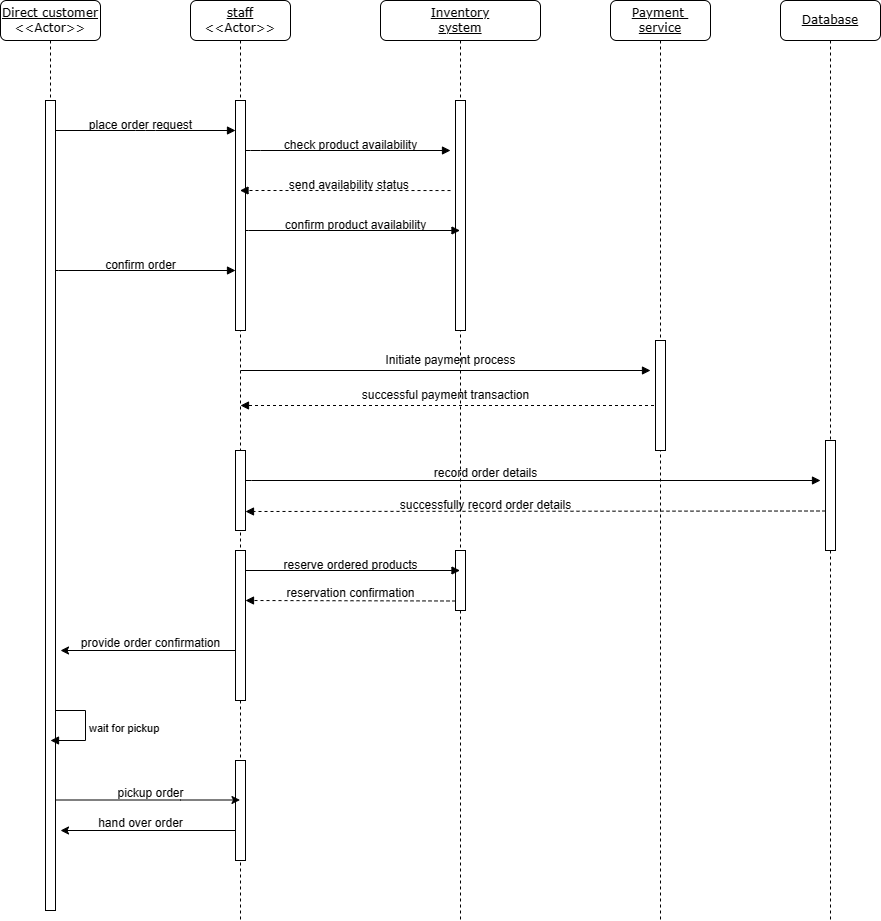

The diagram above was exported from draw.io. Its source (the exported page's mxGraphModel, read from the mxfile embedded in the PNG):
<mxGraphModel dx="832" dy="481" grid="1" gridSize="10" guides="1" tooltips="1" connect="1" arrows="1" fold="1" page="1" pageScale="1" pageWidth="1100" pageHeight="850" background="none" math="0" shadow="0">
  <root>
    <mxCell id="0" />
    <mxCell id="1" parent="0" />
    <mxCell id="7baba1c4bc27f4b0-2" value="&lt;u&gt;staff&lt;/u&gt;&lt;br&gt;&amp;lt;&amp;lt;Actor&amp;gt;&amp;gt;" style="shape=umlLifeline;perimeter=lifelinePerimeter;whiteSpace=wrap;html=1;container=1;collapsible=0;recursiveResize=0;outlineConnect=0;rounded=1;shadow=0;comic=0;labelBackgroundColor=none;strokeWidth=1;fontFamily=Verdana;fontSize=12;align=center;" parent="1" vertex="1">
      <mxGeometry x="290" y="80" width="100" height="920" as="geometry" />
    </mxCell>
    <mxCell id="7baba1c4bc27f4b0-10" value="" style="html=1;points=[];perimeter=orthogonalPerimeter;rounded=0;shadow=0;comic=0;labelBackgroundColor=none;strokeWidth=1;fontFamily=Verdana;fontSize=12;align=center;" parent="7baba1c4bc27f4b0-2" vertex="1">
      <mxGeometry x="45" y="100" width="10" height="230" as="geometry" />
    </mxCell>
    <mxCell id="X1nKzKbw-sHYYYvWQxL8-35" value="" style="html=1;verticalAlign=bottom;endArrow=block;labelBackgroundColor=none;fontFamily=Verdana;fontSize=12;edgeStyle=elbowEdgeStyle;elbow=vertical;" edge="1" parent="7baba1c4bc27f4b0-2">
      <mxGeometry relative="1" as="geometry">
        <mxPoint x="55" y="150" as="sourcePoint" />
        <Array as="points">
          <mxPoint x="60" y="150" />
        </Array>
        <mxPoint x="260" y="150" as="targetPoint" />
      </mxGeometry>
    </mxCell>
    <mxCell id="X1nKzKbw-sHYYYvWQxL8-19" value="" style="html=1;verticalAlign=bottom;endArrow=block;labelBackgroundColor=none;fontFamily=Verdana;fontSize=12;edgeStyle=elbowEdgeStyle;elbow=vertical;" edge="1" parent="7baba1c4bc27f4b0-2">
      <mxGeometry relative="1" as="geometry">
        <mxPoint x="46" y="480" as="sourcePoint" />
        <Array as="points">
          <mxPoint x="51" y="480" />
        </Array>
        <mxPoint x="630" y="480" as="targetPoint" />
      </mxGeometry>
    </mxCell>
    <mxCell id="X1nKzKbw-sHYYYvWQxL8-69" value="" style="html=1;points=[];perimeter=orthogonalPerimeter;rounded=0;shadow=0;comic=0;labelBackgroundColor=none;strokeWidth=1;fontFamily=Verdana;fontSize=12;align=center;" vertex="1" parent="7baba1c4bc27f4b0-2">
      <mxGeometry x="45" y="450" width="10" height="80" as="geometry" />
    </mxCell>
    <mxCell id="X1nKzKbw-sHYYYvWQxL8-81" value="" style="html=1;verticalAlign=bottom;endArrow=block;labelBackgroundColor=none;fontFamily=Verdana;fontSize=12;edgeStyle=elbowEdgeStyle;elbow=vertical;dashed=1;" edge="1" parent="7baba1c4bc27f4b0-2">
      <mxGeometry relative="1" as="geometry">
        <mxPoint x="265" y="600.5" as="sourcePoint" />
        <mxPoint x="55" y="600" as="targetPoint" />
      </mxGeometry>
    </mxCell>
    <mxCell id="X1nKzKbw-sHYYYvWQxL8-51" value="" style="html=1;points=[];perimeter=orthogonalPerimeter;rounded=0;shadow=0;comic=0;labelBackgroundColor=none;strokeWidth=1;fontFamily=Verdana;fontSize=12;align=center;" vertex="1" parent="7baba1c4bc27f4b0-2">
      <mxGeometry x="45" y="760" width="10" height="100" as="geometry" />
    </mxCell>
    <mxCell id="X1nKzKbw-sHYYYvWQxL8-86" value="" style="edgeStyle=orthogonalEdgeStyle;rounded=0;orthogonalLoop=1;jettySize=auto;html=1;" edge="1" parent="7baba1c4bc27f4b0-2">
      <mxGeometry relative="1" as="geometry">
        <mxPoint x="45" y="830" as="sourcePoint" />
        <mxPoint x="-130" y="830" as="targetPoint" />
        <Array as="points" />
      </mxGeometry>
    </mxCell>
    <mxCell id="X1nKzKbw-sHYYYvWQxL8-70" value="" style="html=1;verticalAlign=bottom;endArrow=block;labelBackgroundColor=none;fontFamily=Verdana;fontSize=12;edgeStyle=elbowEdgeStyle;elbow=vertical;dashed=1;" edge="1" parent="7baba1c4bc27f4b0-2">
      <mxGeometry relative="1" as="geometry">
        <mxPoint x="635" y="510.5" as="sourcePoint" />
        <mxPoint x="55" y="511" as="targetPoint" />
        <Array as="points" />
      </mxGeometry>
    </mxCell>
    <mxCell id="7baba1c4bc27f4b0-3" value="&lt;u&gt;Inventory&lt;br&gt;system&lt;br&gt;&lt;/u&gt;" style="shape=umlLifeline;perimeter=lifelinePerimeter;whiteSpace=wrap;html=1;container=1;collapsible=0;recursiveResize=0;outlineConnect=0;rounded=1;shadow=0;comic=0;labelBackgroundColor=none;strokeWidth=1;fontFamily=Verdana;fontSize=12;align=center;" parent="1" vertex="1">
      <mxGeometry x="480" y="80" width="160" height="920" as="geometry" />
    </mxCell>
    <mxCell id="X1nKzKbw-sHYYYvWQxL8-37" value="" style="html=1;points=[];perimeter=orthogonalPerimeter;rounded=0;shadow=0;comic=0;labelBackgroundColor=none;strokeWidth=1;fontFamily=Verdana;fontSize=12;align=center;" vertex="1" parent="7baba1c4bc27f4b0-3">
      <mxGeometry x="75" y="100" width="10" height="230" as="geometry" />
    </mxCell>
    <mxCell id="X1nKzKbw-sHYYYvWQxL8-44" value="" style="html=1;verticalAlign=bottom;endArrow=block;labelBackgroundColor=none;fontFamily=Verdana;fontSize=12;edgeStyle=elbowEdgeStyle;elbow=vertical;" edge="1" parent="7baba1c4bc27f4b0-3" target="7baba1c4bc27f4b0-3">
      <mxGeometry relative="1" as="geometry">
        <mxPoint x="-134.5" y="230" as="sourcePoint" />
        <Array as="points">
          <mxPoint x="-129.5" y="230" />
        </Array>
        <mxPoint x="45" y="230" as="targetPoint" />
      </mxGeometry>
    </mxCell>
    <mxCell id="7baba1c4bc27f4b0-26" value="" style="html=1;verticalAlign=bottom;endArrow=block;labelBackgroundColor=none;fontFamily=Verdana;fontSize=12;" parent="7baba1c4bc27f4b0-3" edge="1">
      <mxGeometry relative="1" as="geometry">
        <mxPoint x="-140" y="370" as="sourcePoint" />
        <mxPoint x="270" y="370" as="targetPoint" />
      </mxGeometry>
    </mxCell>
    <mxCell id="X1nKzKbw-sHYYYvWQxL8-56" value="&amp;nbsp; &amp;nbsp; &amp;nbsp; successful payment transaction" style="text;html=1;align=center;verticalAlign=middle;resizable=0;points=[];autosize=1;strokeColor=none;fillColor=none;" vertex="1" parent="7baba1c4bc27f4b0-3">
      <mxGeometry x="-50" y="380" width="210" height="30" as="geometry" />
    </mxCell>
    <mxCell id="X1nKzKbw-sHYYYvWQxL8-24" value="" style="html=1;points=[];perimeter=orthogonalPerimeter;rounded=0;shadow=0;comic=0;labelBackgroundColor=none;strokeWidth=1;fontFamily=Verdana;fontSize=12;align=center;" vertex="1" parent="7baba1c4bc27f4b0-3">
      <mxGeometry x="-145" y="550" width="10" height="150" as="geometry" />
    </mxCell>
    <mxCell id="X1nKzKbw-sHYYYvWQxL8-79" value="" style="html=1;points=[];perimeter=orthogonalPerimeter;rounded=0;shadow=0;comic=0;labelBackgroundColor=none;strokeWidth=1;fontFamily=Verdana;fontSize=12;align=center;" vertex="1" parent="7baba1c4bc27f4b0-3">
      <mxGeometry x="75" y="550" width="10" height="60" as="geometry" />
    </mxCell>
    <mxCell id="7baba1c4bc27f4b0-8" value="&lt;u&gt;Direct customer&lt;/u&gt;&lt;br&gt;&amp;lt;&amp;lt;Actor&amp;gt;&amp;gt;" style="shape=umlLifeline;perimeter=lifelinePerimeter;whiteSpace=wrap;html=1;container=1;collapsible=0;recursiveResize=0;outlineConnect=0;rounded=1;shadow=0;comic=0;labelBackgroundColor=none;strokeWidth=1;fontFamily=Verdana;fontSize=12;align=center;" parent="1" vertex="1">
      <mxGeometry x="100" y="80" width="100" height="910" as="geometry" />
    </mxCell>
    <mxCell id="7baba1c4bc27f4b0-9" value="" style="html=1;points=[];perimeter=orthogonalPerimeter;rounded=0;shadow=0;comic=0;labelBackgroundColor=none;strokeWidth=1;fontFamily=Verdana;fontSize=12;align=center;" parent="7baba1c4bc27f4b0-8" vertex="1">
      <mxGeometry x="45" y="100" width="10" height="810" as="geometry" />
    </mxCell>
    <mxCell id="7baba1c4bc27f4b0-11" value="" style="html=1;verticalAlign=bottom;endArrow=block;labelBackgroundColor=none;fontFamily=Verdana;fontSize=12;edgeStyle=elbowEdgeStyle;elbow=vertical;" parent="7baba1c4bc27f4b0-8" target="7baba1c4bc27f4b0-10" edge="1">
      <mxGeometry relative="1" as="geometry">
        <mxPoint x="55" y="130" as="sourcePoint" />
        <mxPoint x="185" y="130" as="targetPoint" />
      </mxGeometry>
    </mxCell>
    <mxCell id="X1nKzKbw-sHYYYvWQxL8-93" value="wait for pickup" style="html=1;align=left;spacingLeft=2;endArrow=block;rounded=0;edgeStyle=orthogonalEdgeStyle;curved=0;rounded=0;" edge="1" parent="7baba1c4bc27f4b0-8">
      <mxGeometry relative="1" as="geometry">
        <mxPoint x="55" y="710" as="sourcePoint" />
        <Array as="points">
          <mxPoint x="85" y="740" />
        </Array>
        <mxPoint x="50" y="740" as="targetPoint" />
      </mxGeometry>
    </mxCell>
    <mxCell id="X1nKzKbw-sHYYYvWQxL8-1" value="place order request" style="text;html=1;align=center;verticalAlign=middle;resizable=0;points=[];autosize=1;strokeColor=none;fillColor=none;" vertex="1" parent="1">
      <mxGeometry x="175" y="190" width="130" height="30" as="geometry" />
    </mxCell>
    <mxCell id="X1nKzKbw-sHYYYvWQxL8-12" value="" style="html=1;verticalAlign=bottom;endArrow=block;labelBackgroundColor=none;fontFamily=Verdana;fontSize=12;edgeStyle=elbowEdgeStyle;elbow=vertical;dashed=1;" edge="1" parent="1" source="X1nKzKbw-sHYYYvWQxL8-47">
      <mxGeometry relative="1" as="geometry">
        <mxPoint x="920" y="484.5" as="sourcePoint" />
        <mxPoint x="340" y="484.5" as="targetPoint" />
      </mxGeometry>
    </mxCell>
    <mxCell id="X1nKzKbw-sHYYYvWQxL8-38" value="check product availability" style="text;html=1;align=center;verticalAlign=middle;resizable=0;points=[];autosize=1;strokeColor=none;fillColor=none;" vertex="1" parent="1">
      <mxGeometry x="370" y="210" width="160" height="30" as="geometry" />
    </mxCell>
    <mxCell id="X1nKzKbw-sHYYYvWQxL8-42" value="&amp;nbsp; &amp;nbsp; &amp;nbsp; &amp;nbsp; &amp;nbsp; &amp;nbsp; &amp;nbsp; &amp;nbsp; &amp;nbsp; &amp;nbsp; send availability status" style="text;html=1;align=center;verticalAlign=middle;resizable=0;points=[];autosize=1;strokeColor=none;fillColor=none;" vertex="1" parent="1">
      <mxGeometry x="310" y="250" width="210" height="30" as="geometry" />
    </mxCell>
    <mxCell id="X1nKzKbw-sHYYYvWQxL8-5" value="" style="html=1;verticalAlign=bottom;endArrow=block;labelBackgroundColor=none;fontFamily=Verdana;fontSize=12;edgeStyle=elbowEdgeStyle;elbow=vertical;" edge="1" parent="1">
      <mxGeometry relative="1" as="geometry">
        <mxPoint x="155.5" y="350" as="sourcePoint" />
        <Array as="points">
          <mxPoint x="160.5" y="350" />
        </Array>
        <mxPoint x="335" y="350" as="targetPoint" />
      </mxGeometry>
    </mxCell>
    <mxCell id="X1nKzKbw-sHYYYvWQxL8-46" value="confirm order" style="text;html=1;align=center;verticalAlign=middle;resizable=0;points=[];autosize=1;strokeColor=none;fillColor=none;" vertex="1" parent="1">
      <mxGeometry x="195" y="330" width="90" height="30" as="geometry" />
    </mxCell>
    <mxCell id="X1nKzKbw-sHYYYvWQxL8-47" value="&lt;u&gt;Payment&amp;nbsp;&lt;br&gt;service&lt;br&gt;&lt;/u&gt;" style="shape=umlLifeline;perimeter=lifelinePerimeter;whiteSpace=wrap;html=1;container=1;collapsible=0;recursiveResize=0;outlineConnect=0;rounded=1;shadow=0;comic=0;labelBackgroundColor=none;strokeWidth=1;fontFamily=Verdana;fontSize=12;align=center;" vertex="1" parent="1">
      <mxGeometry x="710" y="80" width="100" height="920" as="geometry" />
    </mxCell>
    <mxCell id="X1nKzKbw-sHYYYvWQxL8-52" value="" style="html=1;points=[];perimeter=orthogonalPerimeter;rounded=0;shadow=0;comic=0;labelBackgroundColor=none;strokeWidth=1;fontFamily=Verdana;fontSize=12;align=center;" vertex="1" parent="X1nKzKbw-sHYYYvWQxL8-47">
      <mxGeometry x="45" y="340" width="10" height="110" as="geometry" />
    </mxCell>
    <mxCell id="X1nKzKbw-sHYYYvWQxL8-55" value="Initiate payment process" style="text;html=1;align=center;verticalAlign=middle;resizable=0;points=[];autosize=1;strokeColor=none;fillColor=none;" vertex="1" parent="1">
      <mxGeometry x="475" y="425" width="150" height="30" as="geometry" />
    </mxCell>
    <mxCell id="X1nKzKbw-sHYYYvWQxL8-58" value="&lt;u&gt;Database&lt;br&gt;&lt;/u&gt;" style="shape=umlLifeline;perimeter=lifelinePerimeter;whiteSpace=wrap;html=1;container=1;collapsible=0;recursiveResize=0;outlineConnect=0;rounded=1;shadow=0;comic=0;labelBackgroundColor=none;strokeWidth=1;fontFamily=Verdana;fontSize=12;align=center;" vertex="1" parent="1">
      <mxGeometry x="880" y="80" width="100" height="920" as="geometry" />
    </mxCell>
    <mxCell id="X1nKzKbw-sHYYYvWQxL8-62" value="" style="html=1;points=[];perimeter=orthogonalPerimeter;rounded=0;shadow=0;comic=0;labelBackgroundColor=none;strokeWidth=1;fontFamily=Verdana;fontSize=12;align=center;" vertex="1" parent="X1nKzKbw-sHYYYvWQxL8-58">
      <mxGeometry x="45" y="440" width="10" height="110" as="geometry" />
    </mxCell>
    <mxCell id="X1nKzKbw-sHYYYvWQxL8-63" value="record order details" style="text;html=1;align=center;verticalAlign=middle;resizable=0;points=[];autosize=1;strokeColor=none;fillColor=none;" vertex="1" parent="1">
      <mxGeometry x="520" y="538" width="130" height="30" as="geometry" />
    </mxCell>
    <mxCell id="X1nKzKbw-sHYYYvWQxL8-65" value="successfully record order details" style="text;html=1;align=center;verticalAlign=middle;resizable=0;points=[];autosize=1;strokeColor=none;fillColor=none;" vertex="1" parent="1">
      <mxGeometry x="490" y="570" width="190" height="30" as="geometry" />
    </mxCell>
    <mxCell id="X1nKzKbw-sHYYYvWQxL8-41" value="" style="html=1;verticalAlign=bottom;endArrow=block;labelBackgroundColor=none;fontFamily=Verdana;fontSize=12;edgeStyle=elbowEdgeStyle;elbow=vertical;exitX=0.5;exitY=0.696;exitDx=0;exitDy=0;exitPerimeter=0;dashed=1;" edge="1" parent="1" target="7baba1c4bc27f4b0-2">
      <mxGeometry relative="1" as="geometry">
        <mxPoint x="550" y="270.03999999999996" as="sourcePoint" />
        <Array as="points">
          <mxPoint x="530" y="270" />
        </Array>
        <mxPoint x="370" y="270" as="targetPoint" />
      </mxGeometry>
    </mxCell>
    <mxCell id="X1nKzKbw-sHYYYvWQxL8-45" value="confirm product availability" style="text;html=1;align=center;verticalAlign=middle;resizable=0;points=[];autosize=1;strokeColor=none;fillColor=none;" vertex="1" parent="1">
      <mxGeometry x="375" y="290" width="160" height="30" as="geometry" />
    </mxCell>
    <mxCell id="X1nKzKbw-sHYYYvWQxL8-66" value="" style="html=1;verticalAlign=bottom;endArrow=block;labelBackgroundColor=none;fontFamily=Verdana;fontSize=12;" edge="1" parent="1">
      <mxGeometry relative="1" as="geometry">
        <mxPoint x="345" y="650" as="sourcePoint" />
        <mxPoint x="559.5" y="650" as="targetPoint" />
      </mxGeometry>
    </mxCell>
    <mxCell id="X1nKzKbw-sHYYYvWQxL8-80" value="reserve ordered products" style="text;html=1;align=center;verticalAlign=middle;resizable=0;points=[];autosize=1;strokeColor=none;fillColor=none;" vertex="1" parent="1">
      <mxGeometry x="370" y="630" width="160" height="30" as="geometry" />
    </mxCell>
    <mxCell id="X1nKzKbw-sHYYYvWQxL8-82" value="&amp;nbsp; &amp;nbsp; &amp;nbsp; reservation confirmation" style="text;html=1;align=center;verticalAlign=middle;resizable=0;points=[];autosize=1;strokeColor=none;fillColor=none;" vertex="1" parent="1">
      <mxGeometry x="355" y="658" width="170" height="30" as="geometry" />
    </mxCell>
    <mxCell id="X1nKzKbw-sHYYYvWQxL8-88" value="" style="edgeStyle=orthogonalEdgeStyle;rounded=0;orthogonalLoop=1;jettySize=auto;html=1;" edge="1" parent="1">
      <mxGeometry relative="1" as="geometry">
        <mxPoint x="335" y="730" as="sourcePoint" />
        <mxPoint x="160" y="730" as="targetPoint" />
        <Array as="points" />
      </mxGeometry>
    </mxCell>
    <mxCell id="X1nKzKbw-sHYYYvWQxL8-89" value="provide order confirmation" style="text;html=1;align=center;verticalAlign=middle;resizable=0;points=[];autosize=1;strokeColor=none;fillColor=none;" vertex="1" parent="1">
      <mxGeometry x="170" y="708" width="160" height="30" as="geometry" />
    </mxCell>
    <mxCell id="X1nKzKbw-sHYYYvWQxL8-87" value="" style="edgeStyle=orthogonalEdgeStyle;rounded=0;orthogonalLoop=1;jettySize=auto;html=1;" edge="1" parent="1" target="7baba1c4bc27f4b0-2">
      <mxGeometry relative="1" as="geometry">
        <mxPoint x="155" y="879.5" as="sourcePoint" />
        <mxPoint x="304" y="870" as="targetPoint" />
        <Array as="points">
          <mxPoint x="280" y="880" />
          <mxPoint x="280" y="880" />
        </Array>
      </mxGeometry>
    </mxCell>
    <mxCell id="X1nKzKbw-sHYYYvWQxL8-96" value="pickup order" style="text;html=1;align=center;verticalAlign=middle;resizable=0;points=[];autosize=1;strokeColor=none;fillColor=none;" vertex="1" parent="1">
      <mxGeometry x="205" y="858" width="90" height="30" as="geometry" />
    </mxCell>
    <mxCell id="X1nKzKbw-sHYYYvWQxL8-98" value="hand over order" style="text;html=1;align=center;verticalAlign=middle;resizable=0;points=[];autosize=1;strokeColor=none;fillColor=none;" vertex="1" parent="1">
      <mxGeometry x="185" y="888" width="110" height="30" as="geometry" />
    </mxCell>
  </root>
</mxGraphModel>